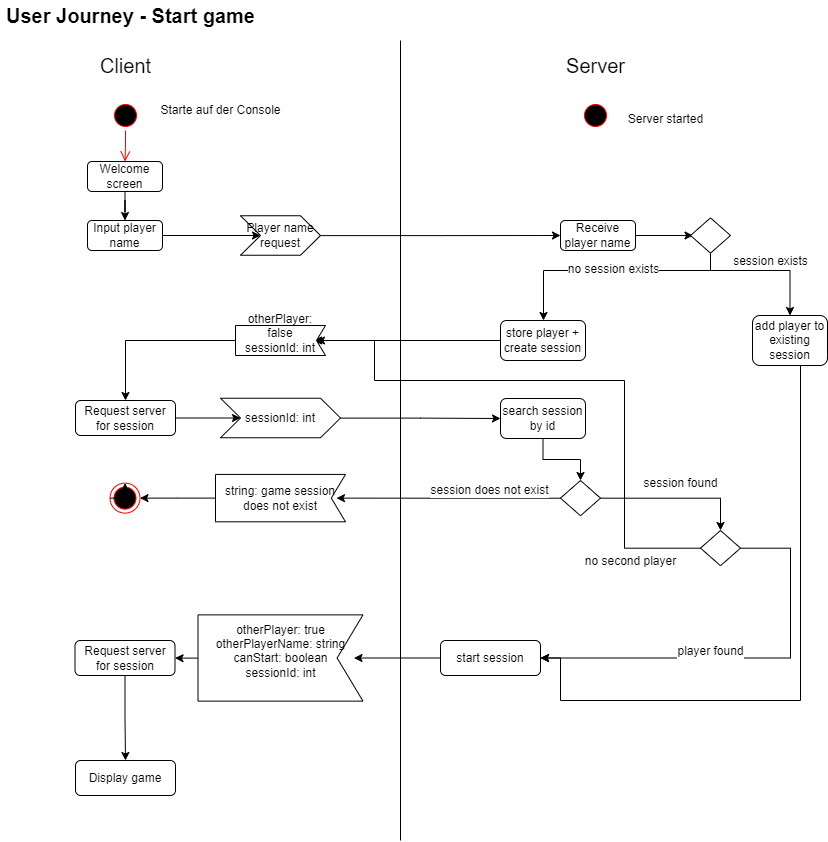

The diagram above was exported from draw.io. Its source (the exported page's mxGraphModel, read from the mxfile embedded in the PNG):
<mxGraphModel dx="1420" dy="687" grid="1" gridSize="10" guides="1" tooltips="1" connect="1" arrows="1" fold="1" page="1" pageScale="1" pageWidth="827" pageHeight="1169" math="0" shadow="0">
  <root>
    <mxCell id="0" />
    <mxCell id="1" parent="0" />
    <mxCell id="A5OemyDNTz6lhN---iEh-1" value="User Journey - Start game" style="text;html=1;align=center;verticalAlign=middle;resizable=0;points=[];autosize=1;strokeColor=none;fillColor=none;fontSize=20;fontStyle=1" vertex="1" parent="1">
      <mxGeometry width="260" height="30" as="geometry" />
    </mxCell>
    <mxCell id="A5OemyDNTz6lhN---iEh-4" value="" style="ellipse;html=1;shape=endState;fillColor=#000000;strokeColor=#ff0000;labelBackgroundColor=#330000;labelBorderColor=default;fontSize=20;" vertex="1" parent="1">
      <mxGeometry x="109.5" y="482.62" width="30" height="30" as="geometry" />
    </mxCell>
    <mxCell id="A5OemyDNTz6lhN---iEh-5" value="" style="ellipse;html=1;shape=startState;fillColor=#000000;strokeColor=#ff0000;labelBackgroundColor=#330000;labelBorderColor=default;fontSize=20;" vertex="1" parent="1">
      <mxGeometry x="110" y="100" width="30" height="30" as="geometry" />
    </mxCell>
    <mxCell id="A5OemyDNTz6lhN---iEh-6" value="" style="edgeStyle=orthogonalEdgeStyle;html=1;verticalAlign=bottom;endArrow=open;endSize=8;strokeColor=#ff0000;rounded=0;labelBackgroundColor=#330000;labelBorderColor=default;fontSize=20;entryX=0.5;entryY=0;entryDx=0;entryDy=0;" edge="1" source="A5OemyDNTz6lhN---iEh-5" parent="1" target="A5OemyDNTz6lhN---iEh-14">
      <mxGeometry relative="1" as="geometry">
        <mxPoint x="125" y="190" as="targetPoint" />
      </mxGeometry>
    </mxCell>
    <mxCell id="A5OemyDNTz6lhN---iEh-7" value="" style="endArrow=none;html=1;rounded=0;labelBackgroundColor=#330000;labelBorderColor=default;fontSize=20;" edge="1" parent="1">
      <mxGeometry width="50" height="50" relative="1" as="geometry">
        <mxPoint x="400" y="840" as="sourcePoint" />
        <mxPoint x="400" y="40" as="targetPoint" />
      </mxGeometry>
    </mxCell>
    <mxCell id="A5OemyDNTz6lhN---iEh-8" value="Client" style="text;html=1;align=center;verticalAlign=middle;resizable=0;points=[];autosize=1;strokeColor=none;fillColor=none;fontSize=20;" vertex="1" parent="1">
      <mxGeometry x="90" y="50" width="70" height="30" as="geometry" />
    </mxCell>
    <mxCell id="A5OemyDNTz6lhN---iEh-9" value="Server" style="text;html=1;align=center;verticalAlign=middle;resizable=0;points=[];autosize=1;strokeColor=none;fillColor=none;fontSize=20;" vertex="1" parent="1">
      <mxGeometry x="560" y="50" width="70" height="30" as="geometry" />
    </mxCell>
    <mxCell id="A5OemyDNTz6lhN---iEh-10" value="" style="ellipse;html=1;shape=startState;fillColor=#000000;strokeColor=#ff0000;labelBackgroundColor=none;labelBorderColor=none;fontSize=20;" vertex="1" parent="1">
      <mxGeometry x="580" y="100" width="30" height="30" as="geometry" />
    </mxCell>
    <mxCell id="A5OemyDNTz6lhN---iEh-11" value="&lt;font style=&quot;font-size: 12px&quot;&gt;Server started&lt;/font&gt;" style="text;html=1;align=center;verticalAlign=middle;resizable=0;points=[];autosize=1;strokeColor=none;fillColor=none;fontSize=20;" vertex="1" parent="1">
      <mxGeometry x="620" y="100" width="90" height="30" as="geometry" />
    </mxCell>
    <mxCell id="A5OemyDNTz6lhN---iEh-13" value="Starte auf der Console" style="text;html=1;align=center;verticalAlign=middle;resizable=0;points=[];autosize=1;strokeColor=none;fillColor=none;fontSize=12;" vertex="1" parent="1">
      <mxGeometry x="150" y="100" width="140" height="20" as="geometry" />
    </mxCell>
    <mxCell id="A5OemyDNTz6lhN---iEh-16" style="edgeStyle=orthogonalEdgeStyle;rounded=0;orthogonalLoop=1;jettySize=auto;html=1;labelBackgroundColor=#330000;labelBorderColor=default;fontSize=12;entryX=0.5;entryY=0;entryDx=0;entryDy=0;" edge="1" parent="1" source="A5OemyDNTz6lhN---iEh-14" target="A5OemyDNTz6lhN---iEh-17">
      <mxGeometry relative="1" as="geometry">
        <mxPoint x="125" y="220" as="targetPoint" />
      </mxGeometry>
    </mxCell>
    <mxCell id="A5OemyDNTz6lhN---iEh-14" value="Welcome screen" style="rounded=1;whiteSpace=wrap;html=1;labelBackgroundColor=none;labelBorderColor=none;fontSize=12;" vertex="1" parent="1">
      <mxGeometry x="87" y="161" width="75" height="30" as="geometry" />
    </mxCell>
    <mxCell id="A5OemyDNTz6lhN---iEh-15" style="edgeStyle=orthogonalEdgeStyle;rounded=0;orthogonalLoop=1;jettySize=auto;html=1;exitX=0.5;exitY=1;exitDx=0;exitDy=0;labelBackgroundColor=#330000;labelBorderColor=default;fontSize=12;" edge="1" parent="1" source="A5OemyDNTz6lhN---iEh-14" target="A5OemyDNTz6lhN---iEh-14">
      <mxGeometry relative="1" as="geometry" />
    </mxCell>
    <mxCell id="A5OemyDNTz6lhN---iEh-18" style="edgeStyle=orthogonalEdgeStyle;rounded=0;orthogonalLoop=1;jettySize=auto;html=1;labelBackgroundColor=#330000;labelBorderColor=default;fontSize=12;entryX=0;entryY=0.5;entryDx=0;entryDy=0;" edge="1" parent="1" source="A5OemyDNTz6lhN---iEh-17" target="A5OemyDNTz6lhN---iEh-19">
      <mxGeometry relative="1" as="geometry">
        <mxPoint x="220" y="235" as="targetPoint" />
      </mxGeometry>
    </mxCell>
    <mxCell id="A5OemyDNTz6lhN---iEh-17" value="Input player name" style="rounded=1;whiteSpace=wrap;html=1;labelBackgroundColor=none;labelBorderColor=none;fontSize=12;" vertex="1" parent="1">
      <mxGeometry x="87" y="220" width="75" height="30" as="geometry" />
    </mxCell>
    <mxCell id="A5OemyDNTz6lhN---iEh-24" style="edgeStyle=orthogonalEdgeStyle;rounded=0;orthogonalLoop=1;jettySize=auto;html=1;entryX=0;entryY=0.5;entryDx=0;entryDy=0;labelBackgroundColor=#330000;labelBorderColor=default;fontSize=12;" edge="1" parent="1" source="A5OemyDNTz6lhN---iEh-19" target="A5OemyDNTz6lhN---iEh-23">
      <mxGeometry relative="1" as="geometry" />
    </mxCell>
    <mxCell id="A5OemyDNTz6lhN---iEh-19" value="Player name request" style="shape=step;perimeter=stepPerimeter;whiteSpace=wrap;html=1;fixedSize=1;labelBackgroundColor=none;labelBorderColor=none;fontSize=12;" vertex="1" parent="1">
      <mxGeometry x="240" y="215.25" width="80" height="39.5" as="geometry" />
    </mxCell>
    <mxCell id="A5OemyDNTz6lhN---iEh-27" value="" style="edgeStyle=orthogonalEdgeStyle;rounded=0;orthogonalLoop=1;jettySize=auto;html=1;labelBackgroundColor=#330000;labelBorderColor=default;fontSize=12;" edge="1" parent="1" source="A5OemyDNTz6lhN---iEh-23">
      <mxGeometry relative="1" as="geometry">
        <mxPoint x="692.5" y="235" as="targetPoint" />
      </mxGeometry>
    </mxCell>
    <mxCell id="A5OemyDNTz6lhN---iEh-23" value="Receive player name" style="rounded=1;whiteSpace=wrap;html=1;labelBackgroundColor=none;labelBorderColor=none;fontSize=12;" vertex="1" parent="1">
      <mxGeometry x="560" y="220" width="75" height="30" as="geometry" />
    </mxCell>
    <mxCell id="A5OemyDNTz6lhN---iEh-37" style="edgeStyle=orthogonalEdgeStyle;rounded=0;orthogonalLoop=1;jettySize=auto;html=1;labelBackgroundColor=#330000;labelBorderColor=default;fontSize=12;" edge="1" parent="1" source="A5OemyDNTz6lhN---iEh-29" target="A5OemyDNTz6lhN---iEh-34">
      <mxGeometry relative="1" as="geometry">
        <Array as="points">
          <mxPoint x="710" y="270" />
          <mxPoint x="543" y="270" />
        </Array>
      </mxGeometry>
    </mxCell>
    <mxCell id="A5OemyDNTz6lhN---iEh-39" value="no session exists" style="edgeLabel;html=1;align=center;verticalAlign=middle;resizable=0;points=[];fontSize=12;" vertex="1" connectable="0" parent="A5OemyDNTz6lhN---iEh-37">
      <mxGeometry x="-0.4568" y="-2" relative="1" as="geometry">
        <mxPoint x="-51" as="offset" />
      </mxGeometry>
    </mxCell>
    <mxCell id="A5OemyDNTz6lhN---iEh-76" style="edgeStyle=orthogonalEdgeStyle;rounded=0;orthogonalLoop=1;jettySize=auto;html=1;entryX=0.5;entryY=0;entryDx=0;entryDy=0;labelBackgroundColor=#330000;labelBorderColor=default;fontSize=12;startArrow=none;startFill=0;" edge="1" parent="1" source="A5OemyDNTz6lhN---iEh-29" target="A5OemyDNTz6lhN---iEh-75">
      <mxGeometry relative="1" as="geometry">
        <Array as="points">
          <mxPoint x="710" y="270" />
          <mxPoint x="790" y="270" />
        </Array>
      </mxGeometry>
    </mxCell>
    <mxCell id="A5OemyDNTz6lhN---iEh-77" value="session exists" style="edgeLabel;html=1;align=center;verticalAlign=middle;resizable=0;points=[];fontSize=12;" vertex="1" connectable="0" parent="A5OemyDNTz6lhN---iEh-76">
      <mxGeometry x="-0.6001" relative="1" as="geometry">
        <mxPoint x="49" y="-10" as="offset" />
      </mxGeometry>
    </mxCell>
    <mxCell id="A5OemyDNTz6lhN---iEh-29" value="" style="rhombus;whiteSpace=wrap;html=1;labelBackgroundColor=none;labelBorderColor=none;fontSize=12;" vertex="1" parent="1">
      <mxGeometry x="690" y="217.38" width="40" height="35.25" as="geometry" />
    </mxCell>
    <mxCell id="A5OemyDNTz6lhN---iEh-41" style="edgeStyle=orthogonalEdgeStyle;rounded=0;orthogonalLoop=1;jettySize=auto;html=1;entryX=0;entryY=0.5;entryDx=12;entryDy=0;entryPerimeter=0;labelBackgroundColor=#330000;labelBorderColor=default;fontSize=12;" edge="1" parent="1" source="A5OemyDNTz6lhN---iEh-34" target="A5OemyDNTz6lhN---iEh-40">
      <mxGeometry relative="1" as="geometry" />
    </mxCell>
    <mxCell id="A5OemyDNTz6lhN---iEh-34" value="store player + create session" style="rounded=1;whiteSpace=wrap;html=1;labelBackgroundColor=none;labelBorderColor=none;fontSize=12;" vertex="1" parent="1">
      <mxGeometry x="500" y="320" width="85" height="40" as="geometry" />
    </mxCell>
    <mxCell id="A5OemyDNTz6lhN---iEh-42" style="edgeStyle=orthogonalEdgeStyle;rounded=0;orthogonalLoop=1;jettySize=auto;html=1;labelBackgroundColor=#330000;labelBorderColor=default;fontSize=12;startArrow=none;startFill=0;entryX=0.5;entryY=0;entryDx=0;entryDy=0;" edge="1" parent="1" source="A5OemyDNTz6lhN---iEh-40" target="A5OemyDNTz6lhN---iEh-43">
      <mxGeometry relative="1" as="geometry">
        <mxPoint x="160" y="340" as="targetPoint" />
        <Array as="points">
          <mxPoint x="125" y="340" />
        </Array>
      </mxGeometry>
    </mxCell>
    <mxCell id="A5OemyDNTz6lhN---iEh-40" value="otherPlayer: false&#10;sessionId: int&#10;" style="shape=mxgraph.sysml.accEvent;flipH=1;whiteSpace=wrap;align=center;labelBackgroundColor=none;labelBorderColor=none;fontSize=12;" vertex="1" parent="1">
      <mxGeometry x="235" y="325" width="90" height="30" as="geometry" />
    </mxCell>
    <mxCell id="A5OemyDNTz6lhN---iEh-44" style="edgeStyle=orthogonalEdgeStyle;rounded=0;orthogonalLoop=1;jettySize=auto;html=1;labelBackgroundColor=#330000;labelBorderColor=default;fontSize=12;startArrow=none;startFill=0;entryX=0;entryY=0.5;entryDx=0;entryDy=0;" edge="1" parent="1" source="A5OemyDNTz6lhN---iEh-43" target="A5OemyDNTz6lhN---iEh-45">
      <mxGeometry relative="1" as="geometry">
        <mxPoint x="250" y="417.5" as="targetPoint" />
      </mxGeometry>
    </mxCell>
    <mxCell id="A5OemyDNTz6lhN---iEh-43" value="Request server for session" style="rounded=1;whiteSpace=wrap;html=1;labelBackgroundColor=none;labelBorderColor=none;fontSize=12;" vertex="1" parent="1">
      <mxGeometry x="75" y="400" width="100" height="35" as="geometry" />
    </mxCell>
    <mxCell id="A5OemyDNTz6lhN---iEh-46" style="edgeStyle=orthogonalEdgeStyle;rounded=0;orthogonalLoop=1;jettySize=auto;html=1;labelBackgroundColor=#330000;labelBorderColor=default;fontSize=12;startArrow=none;startFill=0;entryX=0;entryY=0.5;entryDx=0;entryDy=0;" edge="1" parent="1" source="A5OemyDNTz6lhN---iEh-45" target="A5OemyDNTz6lhN---iEh-47">
      <mxGeometry relative="1" as="geometry">
        <mxPoint x="480" y="418" as="targetPoint" />
      </mxGeometry>
    </mxCell>
    <mxCell id="A5OemyDNTz6lhN---iEh-45" value="sessionId: int" style="shape=step;perimeter=stepPerimeter;whiteSpace=wrap;html=1;fixedSize=1;labelBackgroundColor=none;labelBorderColor=none;fontSize=12;" vertex="1" parent="1">
      <mxGeometry x="220" y="397.75" width="120" height="39.5" as="geometry" />
    </mxCell>
    <mxCell id="A5OemyDNTz6lhN---iEh-49" style="edgeStyle=orthogonalEdgeStyle;rounded=0;orthogonalLoop=1;jettySize=auto;html=1;entryX=0.5;entryY=0;entryDx=0;entryDy=0;labelBackgroundColor=#330000;labelBorderColor=default;fontSize=12;startArrow=none;startFill=0;" edge="1" parent="1" source="A5OemyDNTz6lhN---iEh-47" target="A5OemyDNTz6lhN---iEh-48">
      <mxGeometry relative="1" as="geometry" />
    </mxCell>
    <mxCell id="A5OemyDNTz6lhN---iEh-47" value="search session by id" style="rounded=1;whiteSpace=wrap;html=1;labelBackgroundColor=none;labelBorderColor=none;fontSize=12;" vertex="1" parent="1">
      <mxGeometry x="500" y="398" width="85" height="40" as="geometry" />
    </mxCell>
    <mxCell id="A5OemyDNTz6lhN---iEh-50" style="edgeStyle=orthogonalEdgeStyle;rounded=0;orthogonalLoop=1;jettySize=auto;html=1;labelBackgroundColor=#330000;labelBorderColor=default;fontSize=12;startArrow=none;startFill=0;entryX=0;entryY=0.5;entryDx=9;entryDy=0;entryPerimeter=0;" edge="1" parent="1" source="A5OemyDNTz6lhN---iEh-48" target="A5OemyDNTz6lhN---iEh-52">
      <mxGeometry relative="1" as="geometry">
        <mxPoint x="499" y="497.6300000000001" as="targetPoint" />
      </mxGeometry>
    </mxCell>
    <mxCell id="A5OemyDNTz6lhN---iEh-54" value="session does not exist" style="edgeLabel;html=1;align=center;verticalAlign=middle;resizable=0;points=[];fontSize=12;" vertex="1" connectable="0" parent="A5OemyDNTz6lhN---iEh-50">
      <mxGeometry x="-0.3889" y="-3" relative="1" as="geometry">
        <mxPoint x="-4" y="-5" as="offset" />
      </mxGeometry>
    </mxCell>
    <mxCell id="A5OemyDNTz6lhN---iEh-58" style="edgeStyle=orthogonalEdgeStyle;rounded=0;orthogonalLoop=1;jettySize=auto;html=1;labelBackgroundColor=#330000;labelBorderColor=default;fontSize=12;startArrow=none;startFill=0;entryX=0.5;entryY=0;entryDx=0;entryDy=0;" edge="1" parent="1" source="A5OemyDNTz6lhN---iEh-48" target="A5OemyDNTz6lhN---iEh-61">
      <mxGeometry relative="1" as="geometry">
        <mxPoint x="720" y="530" as="targetPoint" />
      </mxGeometry>
    </mxCell>
    <mxCell id="A5OemyDNTz6lhN---iEh-60" value="session found" style="edgeLabel;html=1;align=center;verticalAlign=middle;resizable=0;points=[];fontSize=12;" vertex="1" connectable="0" parent="A5OemyDNTz6lhN---iEh-58">
      <mxGeometry x="0.2611" y="2" relative="1" as="geometry">
        <mxPoint x="-16" y="-13" as="offset" />
      </mxGeometry>
    </mxCell>
    <mxCell id="A5OemyDNTz6lhN---iEh-48" value="" style="rhombus;whiteSpace=wrap;html=1;labelBackgroundColor=none;labelBorderColor=none;fontSize=12;" vertex="1" parent="1">
      <mxGeometry x="560" y="480" width="40" height="35.25" as="geometry" />
    </mxCell>
    <mxCell id="A5OemyDNTz6lhN---iEh-55" style="edgeStyle=orthogonalEdgeStyle;rounded=0;orthogonalLoop=1;jettySize=auto;html=1;entryX=1;entryY=0.5;entryDx=0;entryDy=0;labelBackgroundColor=#330000;labelBorderColor=default;fontSize=12;startArrow=none;startFill=0;" edge="1" parent="1" source="A5OemyDNTz6lhN---iEh-52" target="A5OemyDNTz6lhN---iEh-4">
      <mxGeometry relative="1" as="geometry" />
    </mxCell>
    <mxCell id="A5OemyDNTz6lhN---iEh-52" value="string: game session does not exist" style="shape=mxgraph.sysml.accEvent;flipH=1;whiteSpace=wrap;align=center;labelBackgroundColor=none;labelBorderColor=none;fontSize=12;" vertex="1" parent="1">
      <mxGeometry x="215" y="473.94" width="130" height="47.37" as="geometry" />
    </mxCell>
    <mxCell id="A5OemyDNTz6lhN---iEh-56" style="edgeStyle=orthogonalEdgeStyle;rounded=0;orthogonalLoop=1;jettySize=auto;html=1;exitX=0;exitY=0.5;exitDx=0;exitDy=0;entryX=0.5;entryY=0;entryDx=0;entryDy=0;labelBackgroundColor=#330000;labelBorderColor=default;fontSize=12;startArrow=none;startFill=0;" edge="1" parent="1" source="A5OemyDNTz6lhN---iEh-4" target="A5OemyDNTz6lhN---iEh-4">
      <mxGeometry relative="1" as="geometry" />
    </mxCell>
    <mxCell id="A5OemyDNTz6lhN---iEh-62" style="edgeStyle=orthogonalEdgeStyle;rounded=0;orthogonalLoop=1;jettySize=auto;html=1;labelBackgroundColor=#330000;labelBorderColor=default;fontSize=12;startArrow=none;startFill=0;entryX=0;entryY=0.5;entryDx=9;entryDy=0;entryPerimeter=0;" edge="1" parent="1" target="A5OemyDNTz6lhN---iEh-40">
      <mxGeometry relative="1" as="geometry">
        <mxPoint x="320" y="340" as="targetPoint" />
        <mxPoint x="704.0851063829787" y="547.7" as="sourcePoint" />
        <Array as="points">
          <mxPoint x="624" y="548" />
          <mxPoint x="624" y="380" />
          <mxPoint x="374" y="380" />
          <mxPoint x="374" y="340" />
        </Array>
      </mxGeometry>
    </mxCell>
    <mxCell id="A5OemyDNTz6lhN---iEh-63" value="no second player" style="edgeLabel;html=1;align=center;verticalAlign=middle;resizable=0;points=[];fontSize=12;" vertex="1" connectable="0" parent="A5OemyDNTz6lhN---iEh-62">
      <mxGeometry x="-0.0998" y="2" relative="1" as="geometry">
        <mxPoint x="26" y="178" as="offset" />
      </mxGeometry>
    </mxCell>
    <mxCell id="A5OemyDNTz6lhN---iEh-64" style="edgeStyle=orthogonalEdgeStyle;rounded=0;orthogonalLoop=1;jettySize=auto;html=1;labelBackgroundColor=#330000;labelBorderColor=default;fontSize=12;startArrow=none;startFill=0;entryX=1;entryY=0.5;entryDx=0;entryDy=0;" edge="1" parent="1" source="A5OemyDNTz6lhN---iEh-61" target="A5OemyDNTz6lhN---iEh-66">
      <mxGeometry relative="1" as="geometry">
        <mxPoint x="790" y="580" as="targetPoint" />
        <Array as="points">
          <mxPoint x="790" y="548" />
          <mxPoint x="790" y="658" />
        </Array>
      </mxGeometry>
    </mxCell>
    <mxCell id="A5OemyDNTz6lhN---iEh-65" value="player found" style="edgeLabel;html=1;align=center;verticalAlign=middle;resizable=0;points=[];fontSize=12;" vertex="1" connectable="0" parent="A5OemyDNTz6lhN---iEh-64">
      <mxGeometry x="-0.0269" y="-2" relative="1" as="geometry">
        <mxPoint x="-41" y="-5" as="offset" />
      </mxGeometry>
    </mxCell>
    <mxCell id="A5OemyDNTz6lhN---iEh-61" value="" style="rhombus;whiteSpace=wrap;html=1;labelBackgroundColor=none;labelBorderColor=none;fontSize=12;" vertex="1" parent="1">
      <mxGeometry x="700" y="530" width="40" height="35.25" as="geometry" />
    </mxCell>
    <mxCell id="A5OemyDNTz6lhN---iEh-69" style="edgeStyle=orthogonalEdgeStyle;rounded=0;orthogonalLoop=1;jettySize=auto;html=1;entryX=0;entryY=0.5;entryDx=9;entryDy=0;entryPerimeter=0;labelBackgroundColor=#330000;labelBorderColor=default;fontSize=12;startArrow=none;startFill=0;" edge="1" parent="1" source="A5OemyDNTz6lhN---iEh-66" target="A5OemyDNTz6lhN---iEh-68">
      <mxGeometry relative="1" as="geometry">
        <Array as="points">
          <mxPoint x="360" y="658" />
          <mxPoint x="360" y="658" />
        </Array>
      </mxGeometry>
    </mxCell>
    <mxCell id="A5OemyDNTz6lhN---iEh-66" value="start session" style="rounded=1;whiteSpace=wrap;html=1;labelBackgroundColor=none;labelBorderColor=none;fontSize=12;" vertex="1" parent="1">
      <mxGeometry x="440" y="640" width="100" height="35" as="geometry" />
    </mxCell>
    <mxCell id="A5OemyDNTz6lhN---iEh-71" style="edgeStyle=orthogonalEdgeStyle;rounded=0;orthogonalLoop=1;jettySize=auto;html=1;labelBackgroundColor=#330000;labelBorderColor=default;fontSize=12;startArrow=none;startFill=0;entryX=1;entryY=0.5;entryDx=0;entryDy=0;" edge="1" parent="1" source="A5OemyDNTz6lhN---iEh-68" target="A5OemyDNTz6lhN---iEh-72">
      <mxGeometry relative="1" as="geometry">
        <mxPoint x="160" y="657.5" as="targetPoint" />
      </mxGeometry>
    </mxCell>
    <mxCell id="A5OemyDNTz6lhN---iEh-68" value="otherPlayer: true&#10;otherPlayerName: string&#10;canStart: boolean&#10;sessionId: int&#10;" style="shape=mxgraph.sysml.accEvent;flipH=1;whiteSpace=wrap;align=center;labelBackgroundColor=none;labelBorderColor=none;fontSize=12;" vertex="1" parent="1">
      <mxGeometry x="197.5" y="614.38" width="165" height="86.25" as="geometry" />
    </mxCell>
    <mxCell id="A5OemyDNTz6lhN---iEh-73" style="edgeStyle=orthogonalEdgeStyle;rounded=0;orthogonalLoop=1;jettySize=auto;html=1;labelBackgroundColor=#330000;labelBorderColor=default;fontSize=12;startArrow=none;startFill=0;" edge="1" parent="1" source="A5OemyDNTz6lhN---iEh-72">
      <mxGeometry relative="1" as="geometry">
        <mxPoint x="125" y="760" as="targetPoint" />
      </mxGeometry>
    </mxCell>
    <mxCell id="A5OemyDNTz6lhN---iEh-72" value="Request server for session" style="rounded=1;whiteSpace=wrap;html=1;labelBackgroundColor=none;labelBorderColor=none;fontSize=12;" vertex="1" parent="1">
      <mxGeometry x="74.5" y="640.01" width="100" height="35" as="geometry" />
    </mxCell>
    <mxCell id="A5OemyDNTz6lhN---iEh-74" value="Display game" style="rounded=1;whiteSpace=wrap;html=1;labelBackgroundColor=none;labelBorderColor=none;fontSize=12;" vertex="1" parent="1">
      <mxGeometry x="75" y="760" width="100" height="35" as="geometry" />
    </mxCell>
    <mxCell id="A5OemyDNTz6lhN---iEh-78" style="edgeStyle=orthogonalEdgeStyle;rounded=0;orthogonalLoop=1;jettySize=auto;html=1;entryX=1;entryY=0.5;entryDx=0;entryDy=0;labelBackgroundColor=#330000;labelBorderColor=default;fontSize=12;startArrow=none;startFill=0;" edge="1" parent="1" source="A5OemyDNTz6lhN---iEh-75" target="A5OemyDNTz6lhN---iEh-66">
      <mxGeometry relative="1" as="geometry">
        <Array as="points">
          <mxPoint x="800" y="700" />
          <mxPoint x="560" y="700" />
          <mxPoint x="560" y="658" />
        </Array>
      </mxGeometry>
    </mxCell>
    <mxCell id="A5OemyDNTz6lhN---iEh-75" value="add player to existing session" style="rounded=1;whiteSpace=wrap;html=1;labelBackgroundColor=none;labelBorderColor=none;fontSize=12;" vertex="1" parent="1">
      <mxGeometry x="752" y="315" width="75" height="50" as="geometry" />
    </mxCell>
  </root>
</mxGraphModel>